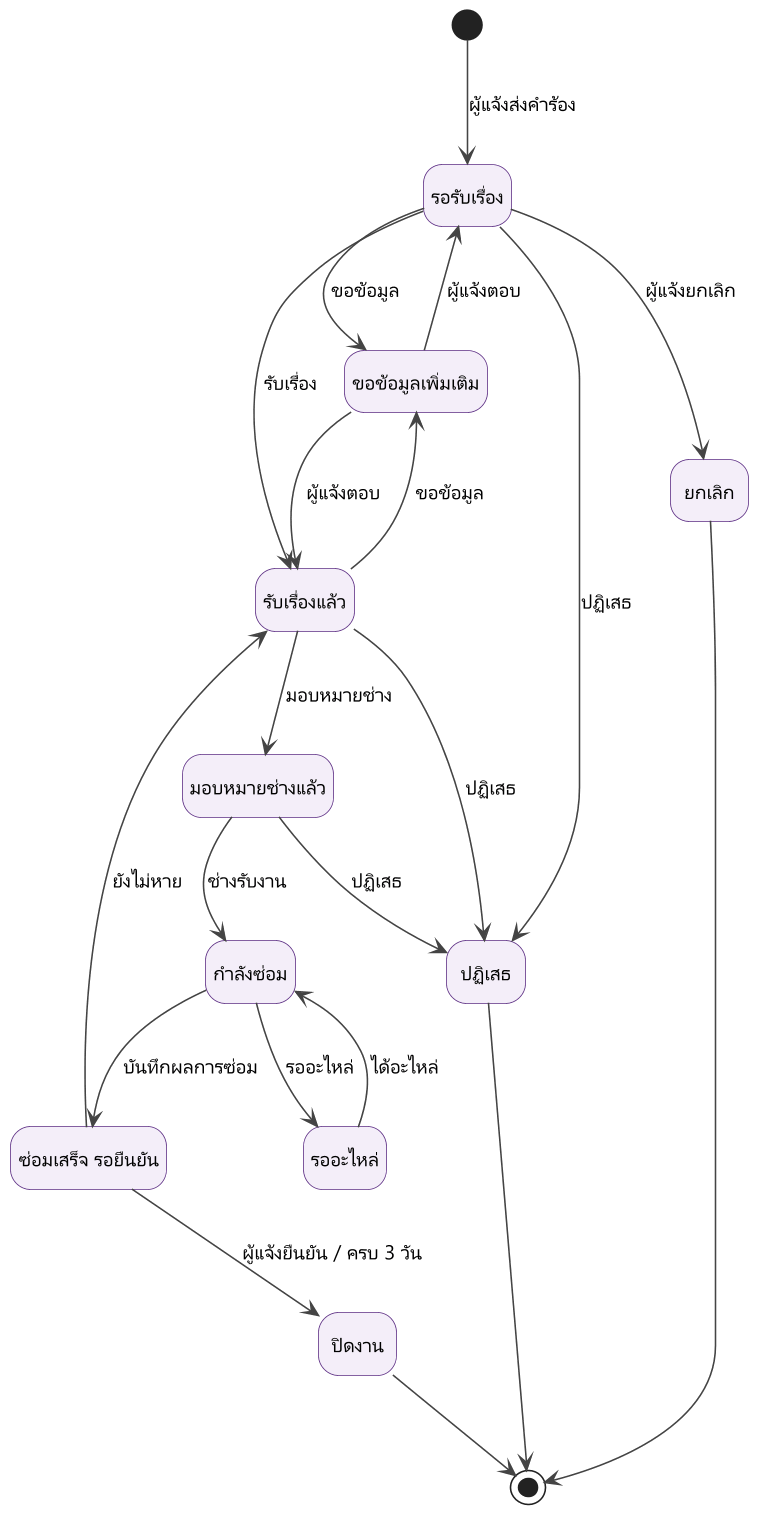

The diagram above was rendered by PlantUML. Its source (embedded in the PNG):
@startuml state
' แผนภาพสถานะของคำร้อง ตรงกับ lib/requests/transition.ts
!include _style.iuml
hide empty description

state "รอรับเรื่อง" as SUB
state "ขอข้อมูลเพิ่มเติม" as INFO
state "รับเรื่องแล้ว" as ACC
state "มอบหมายช่างแล้ว" as ASG
state "กำลังซ่อม" as WIP
state "รออะไหล่" as PARTS
state "ซ่อมเสร็จ รอยืนยัน" as DONE
state "ปิดงาน" as CLOSED
state "ยกเลิก" as CANCEL
state "ปฏิเสธ" as REJECT

[*] --> SUB : ผู้แจ้งส่งคำร้อง
SUB --> ACC : รับเรื่อง
SUB --> INFO : ขอข้อมูล
ACC --> INFO : ขอข้อมูล
INFO --> SUB : ผู้แจ้งตอบ
INFO --> ACC : ผู้แจ้งตอบ
ACC --> ASG : มอบหมายช่าง
ASG --> WIP : ช่างรับงาน
WIP --> PARTS : รออะไหล่
PARTS --> WIP : ได้อะไหล่
WIP --> DONE : บันทึกผลการซ่อม
DONE --> CLOSED : ผู้แจ้งยืนยัน / ครบ 3 วัน
DONE --> ACC : ยังไม่หาย
SUB --> CANCEL : ผู้แจ้งยกเลิก
SUB --> REJECT : ปฏิเสธ
ACC --> REJECT : ปฏิเสธ
ASG --> REJECT : ปฏิเสธ
CLOSED --> [*]
CANCEL --> [*]
REJECT --> [*]
@enduml